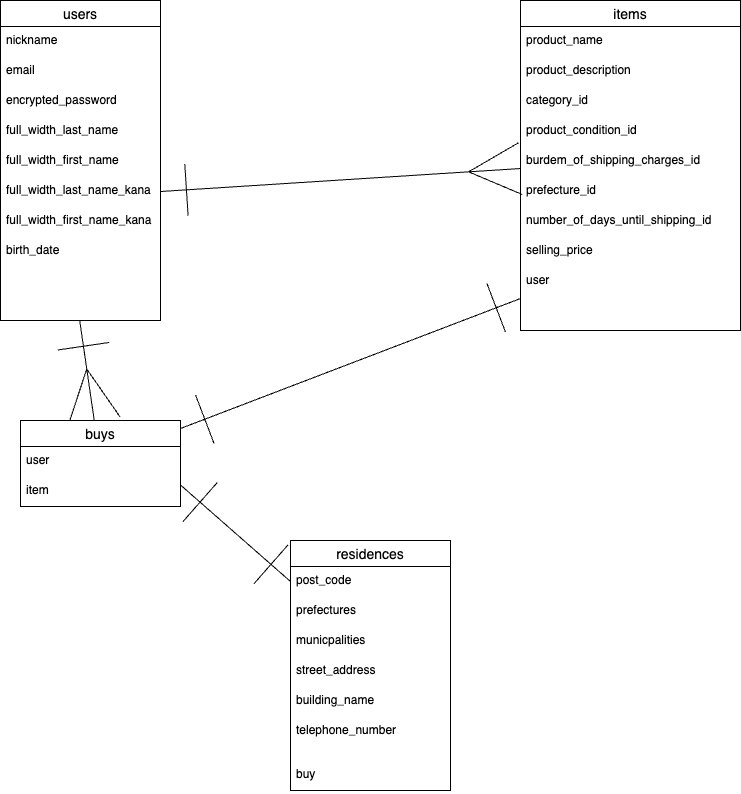

The diagram above was exported from draw.io. Its source (the exported page's mxGraphModel, read from the mxfile embedded in the PNG):
<mxGraphModel dx="225" dy="666" grid="1" gridSize="10" guides="1" tooltips="1" connect="1" arrows="1" fold="1" page="1" pageScale="1" pageWidth="827" pageHeight="1169" math="0" shadow="0">
  <root>
    <mxCell id="0" />
    <mxCell id="1" parent="0" />
    <mxCell id="2" value="users" style="swimlane;fontStyle=0;childLayout=stackLayout;horizontal=1;startSize=26;horizontalStack=0;resizeParent=1;resizeParentMax=0;resizeLast=0;collapsible=1;marginBottom=0;align=center;fontSize=14;" parent="1" vertex="1">
      <mxGeometry x="20" y="120" width="160" height="320" as="geometry" />
    </mxCell>
    <mxCell id="3" value="nickname" style="text;strokeColor=none;fillColor=none;spacingLeft=4;spacingRight=4;overflow=hidden;rotatable=0;points=[[0,0.5],[1,0.5]];portConstraint=eastwest;fontSize=12;" parent="2" vertex="1">
      <mxGeometry y="26" width="160" height="30" as="geometry" />
    </mxCell>
    <mxCell id="4" value="email" style="text;strokeColor=none;fillColor=none;spacingLeft=4;spacingRight=4;overflow=hidden;rotatable=0;points=[[0,0.5],[1,0.5]];portConstraint=eastwest;fontSize=12;" parent="2" vertex="1">
      <mxGeometry y="56" width="160" height="30" as="geometry" />
    </mxCell>
    <mxCell id="19" value="encrypted_password" style="text;strokeColor=none;fillColor=none;spacingLeft=4;spacingRight=4;overflow=hidden;rotatable=0;points=[[0,0.5],[1,0.5]];portConstraint=eastwest;fontSize=12;" parent="2" vertex="1">
      <mxGeometry y="86" width="160" height="30" as="geometry" />
    </mxCell>
    <mxCell id="21" value="full_width_last_name" style="text;strokeColor=none;fillColor=none;spacingLeft=4;spacingRight=4;overflow=hidden;rotatable=0;points=[[0,0.5],[1,0.5]];portConstraint=eastwest;fontSize=12;" parent="2" vertex="1">
      <mxGeometry y="116" width="160" height="30" as="geometry" />
    </mxCell>
    <mxCell id="67" value="full_width_first_name" style="text;strokeColor=none;fillColor=none;spacingLeft=4;spacingRight=4;overflow=hidden;rotatable=0;points=[[0,0.5],[1,0.5]];portConstraint=eastwest;fontSize=12;" parent="2" vertex="1">
      <mxGeometry y="146" width="160" height="30" as="geometry" />
    </mxCell>
    <mxCell id="22" value="full_width_last_name_kana" style="text;strokeColor=none;fillColor=none;spacingLeft=4;spacingRight=4;overflow=hidden;rotatable=0;points=[[0,0.5],[1,0.5]];portConstraint=eastwest;fontSize=12;" parent="2" vertex="1">
      <mxGeometry y="176" width="160" height="30" as="geometry" />
    </mxCell>
    <mxCell id="69" value="full_width_first_name_kana" style="text;strokeColor=none;fillColor=none;spacingLeft=4;spacingRight=4;overflow=hidden;rotatable=0;points=[[0,0.5],[1,0.5]];portConstraint=eastwest;fontSize=12;" parent="2" vertex="1">
      <mxGeometry y="206" width="160" height="30" as="geometry" />
    </mxCell>
    <mxCell id="5" value="birth_date" style="text;strokeColor=none;fillColor=none;spacingLeft=4;spacingRight=4;overflow=hidden;rotatable=0;points=[[0,0.5],[1,0.5]];portConstraint=eastwest;fontSize=12;" parent="2" vertex="1">
      <mxGeometry y="236" width="160" height="84" as="geometry" />
    </mxCell>
    <mxCell id="23" value="items" style="swimlane;fontStyle=0;childLayout=stackLayout;horizontal=1;startSize=26;horizontalStack=0;resizeParent=1;resizeParentMax=0;resizeLast=0;collapsible=1;marginBottom=0;align=center;fontSize=14;" parent="1" vertex="1">
      <mxGeometry x="540" y="120" width="220" height="330" as="geometry" />
    </mxCell>
    <mxCell id="25" value="product_name" style="text;strokeColor=none;fillColor=none;spacingLeft=4;spacingRight=4;overflow=hidden;rotatable=0;points=[[0,0.5],[1,0.5]];portConstraint=eastwest;fontSize=12;" parent="23" vertex="1">
      <mxGeometry y="26" width="220" height="30" as="geometry" />
    </mxCell>
    <mxCell id="37" value="product_description" style="text;strokeColor=none;fillColor=none;spacingLeft=4;spacingRight=4;overflow=hidden;rotatable=0;points=[[0,0.5],[1,0.5]];portConstraint=eastwest;fontSize=12;" parent="23" vertex="1">
      <mxGeometry y="56" width="220" height="30" as="geometry" />
    </mxCell>
    <mxCell id="27" value="category_id" style="text;strokeColor=none;fillColor=none;spacingLeft=4;spacingRight=4;overflow=hidden;rotatable=0;points=[[0,0.5],[1,0.5]];portConstraint=eastwest;fontSize=12;" parent="23" vertex="1">
      <mxGeometry y="86" width="220" height="30" as="geometry" />
    </mxCell>
    <mxCell id="28" value="product_condition_id" style="text;strokeColor=none;fillColor=none;spacingLeft=4;spacingRight=4;overflow=hidden;rotatable=0;points=[[0,0.5],[1,0.5]];portConstraint=eastwest;fontSize=12;" parent="23" vertex="1">
      <mxGeometry y="116" width="220" height="30" as="geometry" />
    </mxCell>
    <mxCell id="29" value="burdem_of_shipping_charges_id" style="text;strokeColor=none;fillColor=none;spacingLeft=4;spacingRight=4;overflow=hidden;rotatable=0;points=[[0,0.5],[1,0.5]];portConstraint=eastwest;fontSize=12;" parent="23" vertex="1">
      <mxGeometry y="146" width="220" height="30" as="geometry" />
    </mxCell>
    <mxCell id="30" value="prefecture_id" style="text;strokeColor=none;fillColor=none;spacingLeft=4;spacingRight=4;overflow=hidden;rotatable=0;points=[[0,0.5],[1,0.5]];portConstraint=eastwest;fontSize=12;" parent="23" vertex="1">
      <mxGeometry y="176" width="220" height="30" as="geometry" />
    </mxCell>
    <mxCell id="42" value="number_of_days_until_shipping_id" style="text;strokeColor=none;fillColor=none;spacingLeft=4;spacingRight=4;overflow=hidden;rotatable=0;points=[[0,0.5],[1,0.5]];portConstraint=eastwest;fontSize=12;" parent="23" vertex="1">
      <mxGeometry y="206" width="220" height="30" as="geometry" />
    </mxCell>
    <mxCell id="96" value="selling_price" style="text;strokeColor=none;fillColor=none;spacingLeft=4;spacingRight=4;overflow=hidden;rotatable=0;points=[[0,0.5],[1,0.5]];portConstraint=eastwest;fontSize=12;sketch=0;" parent="23" vertex="1">
      <mxGeometry y="236" width="220" height="30" as="geometry" />
    </mxCell>
    <mxCell id="31" value="user" style="text;strokeColor=none;fillColor=none;spacingLeft=4;spacingRight=4;overflow=hidden;rotatable=0;points=[[0,0.5],[1,0.5]];portConstraint=eastwest;fontSize=12;" parent="23" vertex="1">
      <mxGeometry y="266" width="220" height="64" as="geometry" />
    </mxCell>
    <mxCell id="33" style="edgeStyle=none;html=1;endArrow=ERmany;endFill=0;startArrow=ERone;startFill=0;exitX=1;exitY=0.5;exitDx=0;exitDy=0;jumpSize=15;startSize=50;endSize=50;" parent="1" source="22" target="29" edge="1">
      <mxGeometry relative="1" as="geometry">
        <mxPoint x="210" y="311" as="sourcePoint" />
      </mxGeometry>
    </mxCell>
    <mxCell id="56" style="edgeStyle=none;html=1;exitX=1;exitY=0.75;exitDx=0;exitDy=0;entryX=0;entryY=0.5;entryDx=0;entryDy=0;endArrow=ERone;endFill=0;startArrow=ERone;startFill=0;endSize=50;startSize=50;" parent="1" source="43" target="48" edge="1">
      <mxGeometry relative="1" as="geometry" />
    </mxCell>
    <mxCell id="83" style="edgeStyle=none;jumpSize=15;html=1;startArrow=ERmany;startFill=0;endArrow=ERone;endFill=0;startSize=50;endSize=50;entryX=0.495;entryY=1;entryDx=0;entryDy=0;entryPerimeter=0;" parent="1" source="43" target="5" edge="1">
      <mxGeometry relative="1" as="geometry">
        <mxPoint x="100" y="460" as="targetPoint" />
      </mxGeometry>
    </mxCell>
    <mxCell id="43" value="buys" style="swimlane;fontStyle=0;childLayout=stackLayout;horizontal=1;startSize=26;horizontalStack=0;resizeParent=1;resizeParentMax=0;resizeLast=0;collapsible=1;marginBottom=0;align=center;fontSize=14;" parent="1" vertex="1">
      <mxGeometry x="40" y="540" width="160" height="86" as="geometry" />
    </mxCell>
    <mxCell id="90" value="user" style="text;strokeColor=none;fillColor=none;spacingLeft=4;spacingRight=4;overflow=hidden;rotatable=0;points=[[0,0.5],[1,0.5]];portConstraint=eastwest;fontSize=12;sketch=0;" parent="43" vertex="1">
      <mxGeometry y="26" width="160" height="30" as="geometry" />
    </mxCell>
    <mxCell id="91" value="item" style="text;strokeColor=none;fillColor=none;spacingLeft=4;spacingRight=4;overflow=hidden;rotatable=0;points=[[0,0.5],[1,0.5]];portConstraint=eastwest;fontSize=12;sketch=0;" parent="43" vertex="1">
      <mxGeometry y="56" width="160" height="30" as="geometry" />
    </mxCell>
    <mxCell id="47" value="residences" style="swimlane;fontStyle=0;childLayout=stackLayout;horizontal=1;startSize=26;horizontalStack=0;resizeParent=1;resizeParentMax=0;resizeLast=0;collapsible=1;marginBottom=0;align=center;fontSize=14;" parent="1" vertex="1">
      <mxGeometry x="310" y="660" width="160" height="250" as="geometry" />
    </mxCell>
    <mxCell id="48" value="post_code" style="text;strokeColor=none;fillColor=none;spacingLeft=4;spacingRight=4;overflow=hidden;rotatable=0;points=[[0,0.5],[1,0.5]];portConstraint=eastwest;fontSize=12;" parent="47" vertex="1">
      <mxGeometry y="26" width="160" height="30" as="geometry" />
    </mxCell>
    <mxCell id="49" value="prefectures" style="text;strokeColor=none;fillColor=none;spacingLeft=4;spacingRight=4;overflow=hidden;rotatable=0;points=[[0,0.5],[1,0.5]];portConstraint=eastwest;fontSize=12;" parent="47" vertex="1">
      <mxGeometry y="56" width="160" height="30" as="geometry" />
    </mxCell>
    <mxCell id="51" value="municpalities" style="text;strokeColor=none;fillColor=none;spacingLeft=4;spacingRight=4;overflow=hidden;rotatable=0;points=[[0,0.5],[1,0.5]];portConstraint=eastwest;fontSize=12;" parent="47" vertex="1">
      <mxGeometry y="86" width="160" height="30" as="geometry" />
    </mxCell>
    <mxCell id="52" value="street_address" style="text;strokeColor=none;fillColor=none;spacingLeft=4;spacingRight=4;overflow=hidden;rotatable=0;points=[[0,0.5],[1,0.5]];portConstraint=eastwest;fontSize=12;" parent="47" vertex="1">
      <mxGeometry y="116" width="160" height="30" as="geometry" />
    </mxCell>
    <mxCell id="53" value="building_name" style="text;strokeColor=none;fillColor=none;spacingLeft=4;spacingRight=4;overflow=hidden;rotatable=0;points=[[0,0.5],[1,0.5]];portConstraint=eastwest;fontSize=12;" parent="47" vertex="1">
      <mxGeometry y="146" width="160" height="30" as="geometry" />
    </mxCell>
    <mxCell id="50" value="telephone_number" style="text;strokeColor=none;fillColor=none;spacingLeft=4;spacingRight=4;overflow=hidden;rotatable=0;points=[[0,0.5],[1,0.5]];portConstraint=eastwest;fontSize=12;" parent="47" vertex="1">
      <mxGeometry y="176" width="160" height="44" as="geometry" />
    </mxCell>
    <mxCell id="92" value="buy" style="text;strokeColor=none;fillColor=none;spacingLeft=4;spacingRight=4;overflow=hidden;rotatable=0;points=[[0,0.5],[1,0.5]];portConstraint=eastwest;fontSize=12;sketch=0;" parent="47" vertex="1">
      <mxGeometry y="220" width="160" height="30" as="geometry" />
    </mxCell>
    <mxCell id="54" style="edgeStyle=none;html=1;exitX=0;exitY=0.5;exitDx=0;exitDy=0;endArrow=ERone;endFill=0;startArrow=ERone;startFill=0;endSize=50;startSize=50;" parent="1" source="31" edge="1">
      <mxGeometry relative="1" as="geometry">
        <mxPoint x="200" y="548" as="targetPoint" />
      </mxGeometry>
    </mxCell>
  </root>
</mxGraphModel>